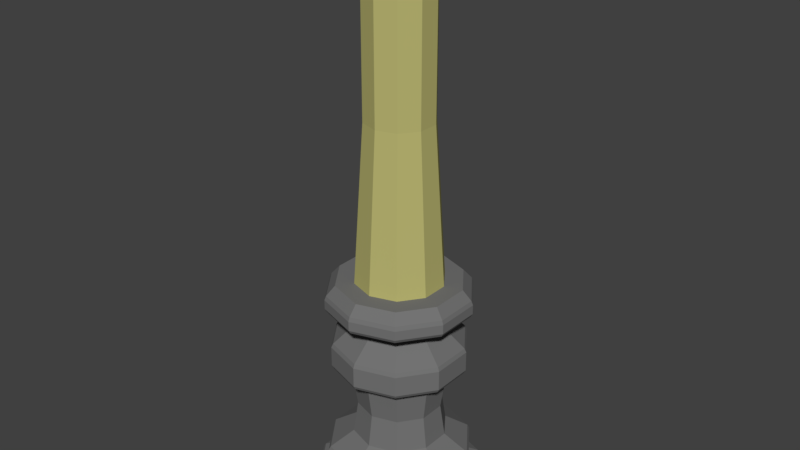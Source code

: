 # Source: Candle.blend  (saved by Blender 2.79.0; exported with 4.5.12 LTS)
import bpy
from mathutils import Matrix  # noqa: F401  (used for matrix-valued properties, if any)

bpy.ops.wm.read_factory_settings(use_empty=True)
scene = bpy.context.scene
scene.name = 'Scene'

# ---- collections
col_collection_1 = bpy.data.collections.new('Collection 1'); scene.collection.children.link(col_collection_1)

# ---- materials (node trees are filled in below, after node groups)
mat_wax = bpy.data.materials.new('Wax')
mat_wax.alpha_threshold = 0.0
mat_wax.use_transparent_shadow = False
mat_wax.diffuse_color = (0.4969, 0.4711, 0.1717, 1.0)
mat_wax.roughness = 0.5
mat_wax.line_color = (0.0, 0.0, 0.0, 1.0)
mat_iron = bpy.data.materials.new('Iron')
mat_iron.alpha_threshold = 0.0
mat_iron.use_transparent_shadow = False
mat_iron.diffuse_color = (0.1734, 0.1734, 0.1734, 1.0)
mat_iron.roughness = 0.5

# ---- material node trees

# ---- world
world_world = bpy.data.worlds.new('World'); scene.world = world_world
world_world.color = (0.05088, 0.05088, 0.05088)
world_world.use_sun_shadow = False
world_world.sun_shadow_jitter_overblur = 0.0
world_world.cycles.sampling_method = 'MANUAL'

# ---- meshes
me_cylinder_001 = bpy.data.meshes.new('Cylinder.001')
me_cylinder_001.from_pydata([(0.3599, 0.4953, 2.384e-07), (7.595e-10, 0.6123, 2.384e-07), (0.5823, 0.1892, 2.384e-07), (0.5823, -0.1892, 2.384e-07), (0.3599, -0.4953, 2.384e-07), (3.315e-08, -0.6123, 2.384e-07), (-0.3599, -0.4953, 2.384e-07), (-0.5823, -0.1892, 2.384e-07), (-0.5823, 0.1892, 2.384e-07), (-0.3599, 0.4953, 2.384e-07), (0.06559, 0.09028, 4.43), (-6.2e-08, 0.1116, 4.43), (0.1061, 0.03448, 4.43), (0.1061, -0.03448, 4.43), (0.06559, -0.09028, 4.43), (1.9e-07, -0.1116, 4.43), (-0.06559, -0.09028, 4.43), (-0.1061, -0.03448, 4.43), (-0.1061, 0.03448, 4.43), (-0.06559, 0.09028, 4.43), (0.2762, 0.3801, 4.241), (5.828e-10, 0.4699, 4.241), (0.4469, 0.1452, 4.241), (0.4469, -0.1452, 4.241), (0.2762, -0.3801, 4.241), (2.544e-08, -0.4699, 4.241), (-0.2762, -0.3801, 4.241), (-0.4469, -0.1452, 4.241), (-0.4469, 0.1452, 4.241), (-0.2762, 0.3801, 4.241), (0.06559, 0.09028, 4.816), (-6.2e-08, 0.1116, 4.816), (0.1061, 0.03448, 4.816), (0.1061, -0.03448, 4.816), (0.06559, -0.09028, 4.816), (1.9e-07, -0.1116, 4.816), (-0.06559, -0.09028, 4.816), (-0.1061, -0.03448, 4.816), (-0.1061, 0.03448, 4.816), (-0.06559, 0.09028, 4.816), (0.1799, 0.5538, 2.384e-07), (0.4711, 0.3423, 2.384e-07), (0.5823, -4.47e-08, 2.384e-07), (0.4711, -0.3423, 2.384e-07), (0.1799, -0.5538, 2.384e-07), (-0.1799, -0.5538, 2.384e-07), (-0.4711, -0.3423, 2.384e-07), (-0.5823, -1.49e-08, 2.384e-07), (-0.4711, 0.3423, 2.384e-07), (-0.1799, 0.5538, 2.384e-07), (0.1381, 0.425, 4.241), (0.3615, 0.2627, 4.241), (0.4469, -3.396e-08, 4.241), (0.3615, -0.2627, 4.241), (0.1381, -0.425, 4.241), (-0.1381, -0.425, 4.241), (-0.3615, -0.2627, 4.241), (-0.4469, -1.109e-08, 4.241), (-0.3615, 0.2627, 4.241), (-0.1381, 0.425, 4.241), (-0.4469, 0.1452, 2.221), (-0.2762, 0.3801, 2.221), (2.544e-08, -0.4699, 2.221), (-0.2762, -0.3801, 2.221), (0.4469, 0.1452, 2.221), (0.4469, -0.1452, 2.221), (5.828e-10, 0.4699, 2.221), (-0.4469, -0.1452, 2.221), (0.2762, -0.3801, 2.221), (0.2762, 0.3801, 2.221), (0.3615, 0.2627, 2.221), (0.1381, -0.425, 2.221), (-0.4469, -1.109e-08, 2.221), (0.1381, 0.425, 2.221), (0.3615, -0.2627, 2.221), (-0.3615, -0.2627, 2.221), (-0.1381, 0.425, 2.221), (0.4469, -3.396e-08, 2.221), (-0.1381, -0.425, 2.221), (-0.3615, 0.2627, 2.221)], [], [(0, 41, 2, 42, 3, 43, 4, 44, 5, 45, 6, 46, 7, 47, 8, 48, 9, 49, 1, 40), (13, 12, 32, 33), (79, 60, 28, 58), (78, 62, 25, 55), (77, 64, 22, 52), (76, 61, 29, 59), (75, 63, 26, 56), (74, 65, 23, 53), (73, 66, 21, 50), (72, 67, 27, 57), (71, 68, 24, 54), (70, 69, 20, 51), (11, 10, 20, 50, 21), (10, 12, 22, 51, 20), (12, 13, 23, 52, 22), (13, 14, 24, 53, 23), (14, 15, 25, 54, 24), (15, 16, 26, 55, 25), (16, 17, 27, 56, 26), (17, 18, 28, 57, 27), (18, 19, 29, 58, 28), (19, 11, 21, 59, 29), (30, 31, 39, 38, 37, 36, 35, 34, 33, 32), (11, 19, 39, 31), (17, 16, 36, 37), (14, 13, 33, 34), (10, 11, 31, 30), (18, 17, 37, 38), (15, 14, 34, 35), (12, 10, 30, 32), (19, 18, 38, 39), (16, 15, 35, 36), (64, 70, 51, 22), (2, 41, 70, 64), (41, 0, 69, 70), (62, 71, 54, 25), (5, 44, 71, 62), (44, 4, 68, 71), (60, 72, 57, 28), (8, 47, 72, 60), (47, 7, 67, 72), (69, 73, 50, 20), (0, 40, 73, 69), (40, 1, 66, 73), (68, 74, 53, 24), (4, 43, 74, 68), (43, 3, 65, 74), (67, 75, 56, 27), (7, 46, 75, 67), (46, 6, 63, 75), (66, 76, 59, 21), (1, 49, 76, 66), (49, 9, 61, 76), (65, 77, 52, 23), (3, 42, 77, 65), (42, 2, 64, 77), (63, 78, 55, 26), (6, 45, 78, 63), (45, 5, 62, 78), (61, 79, 58, 29), (9, 48, 79, 61), (48, 8, 60, 79)])
me_cylinder_001.materials.append(mat_wax)
me_cylinder_001.use_remesh_preserve_volume = False
me_cylinder_001.use_remesh_preserve_attributes = False
me_cylinder_001.use_mirror_vertex_groups = False
me_cylinder_001.update()
me_cylinder = bpy.data.meshes.new('Cylinder')
me_cylinder.from_pydata([(-6.57e-09, 1.2, -0.2), (5.626e-09, 0.8112, 0.1958), (0.7056, 0.9712, -0.2), (0.4768, 0.6563, 0.1958), (1.142, 0.371, -0.2), (0.7715, 0.2507, 0.1958), (1.142, -0.371, -0.2), (0.7715, -0.2507, 0.1958), (0.7056, -0.9712, -0.2), (0.4768, -0.6563, 0.1958), (-1.115e-07, -1.2, -0.2), (-6.529e-08, -0.8112, 0.1958), (-0.7056, -0.9712, -0.2), (-0.4768, -0.6563, 0.1958), (-1.142, -0.371, -0.2), (-0.7715, -0.2507, 0.1958), (-1.142, 0.371, -0.2), (-0.7715, 0.2507, 0.1958), (-0.7056, 0.9712, -0.2), (-0.4768, 0.6563, 0.1958), (0.3891, 0.5355, 0.7232), (4.629e-09, 0.6619, 0.7232), (0.6296, 0.2046, 0.7232), (0.6296, -0.2046, 0.7232), (0.3891, -0.5355, 0.7232), (-5.324e-08, -0.6619, 0.7232), (-0.3891, -0.5355, 0.7232), (-0.6296, -0.2046, 0.7232), (-0.6296, 0.2046, 0.7232), (-0.3891, 0.5355, 0.7232), (0.3891, 0.5355, 1.631), (4.629e-09, 0.6619, 1.631), (0.6296, 0.2046, 1.631), (0.6296, -0.2046, 1.631), (0.3891, -0.5355, 1.631), (-5.324e-08, -0.6619, 1.631), (-0.3891, -0.5355, 1.631), (-0.6296, -0.2046, 1.631), (-0.6296, 0.2046, 1.631), (-0.3891, 0.5355, 1.631), (0.5645, -0.1834, 1.177), (0.3489, -0.4802, 1.177), (3.742e-09, 0.5936, 1.177), (0.3489, 0.4802, 1.177), (-0.5645, -0.1834, 1.177), (-0.5645, 0.1834, 1.177), (-4.815e-08, -0.5936, 1.177), (0.5645, 0.1834, 1.177), (-0.3489, 0.4802, 1.177), (-0.3489, -0.4802, 1.177), (0.3426, 0.4716, 2.476), (-2.402e-08, 0.5829, 2.476), (0.5544, 0.1801, 2.476), (0.5544, -0.1801, 2.476), (0.3426, -0.4716, 2.476), (-7.499e-08, -0.5829, 2.476), (-0.3426, -0.4716, 2.476), (-0.5544, -0.1801, 2.476), (-0.5544, 0.1801, 2.476), (-0.3426, 0.4716, 2.476), (0.3599, 0.4953, 3.069), (-6.779e-08, 0.6123, 3.069), (0.5823, 0.1892, 3.069), (0.5823, -0.1892, 3.069), (0.3599, -0.4953, 3.069), (-3.539e-08, -0.6123, 3.069), (-0.3599, -0.4953, 3.069), (-0.5823, -0.1892, 3.069), (-0.5823, 0.1892, 3.069), (-0.3599, 0.4953, 3.069), (0.5104, 0.7025, 3.069), (-2.767e-08, 0.8683, 3.069), (0.8258, 0.2683, 3.069), (0.8258, -0.2683, 3.069), (0.5104, -0.7025, 3.069), (-1.036e-07, -0.8683, 3.069), (-0.5104, -0.7025, 3.069), (-0.8258, -0.2683, 3.069), (-0.8258, 0.2683, 3.069), (-0.5104, 0.7025, 3.069), (-5.615e-09, 1.17, 0.01533), (-6.57e-09, 1.2, -0.03279), (0.7056, 0.9712, -0.03279), (0.6877, 0.9465, 0.01533), (1.142, 0.371, -0.03279), (1.113, 0.3615, 0.01533), (1.142, -0.371, -0.03279), (1.113, -0.3615, 0.01533), (0.7056, -0.9712, -0.03279), (0.6877, -0.9465, 0.01533), (-1.115e-07, -1.2, -0.03279), (-1.079e-07, -1.17, 0.01533), (-0.7056, -0.9712, -0.03279), (-0.6877, -0.9465, 0.01533), (-1.142, -0.371, -0.03279), (-1.113, -0.3615, 0.01533), (-1.142, 0.371, -0.03279), (-1.113, 0.3615, 0.01533), (-0.7056, 0.9712, -0.03279), (-0.6877, 0.9465, 0.01533), (0.6021, 0.8287, 0.3389), (0.5843, 0.8042, 0.2905), (5.589e-09, 0.9941, 0.2905), (5.583e-09, 1.024, 0.3389), (0.9742, 0.3165, 0.3389), (0.9454, 0.3072, 0.2905), (0.9742, -0.3165, 0.3389), (0.9454, -0.3072, 0.2905), (0.6021, -0.8287, 0.3389), (0.5843, -0.8042, 0.2905), (-8.397e-08, -1.024, 0.3389), (-8.132e-08, -0.9941, 0.2905), (-0.6021, -0.8287, 0.3389), (-0.5843, -0.8042, 0.2905), (-0.9742, -0.3165, 0.3389), (-0.9454, -0.3072, 0.2905), (-0.9742, 0.3165, 0.3389), (-0.9454, 0.3072, 0.2905), (-0.6021, 0.8287, 0.3389), (-0.5843, 0.8042, 0.2905), (0.5855, 0.8058, 0.5024), (0.6021, 0.8287, 0.4509), (5.583e-09, 1.024, 0.4509), (5.508e-09, 0.996, 0.5024), (0.9473, 0.3078, 0.5024), (0.9742, 0.3165, 0.4509), (0.9473, -0.3078, 0.5024), (0.9742, -0.3165, 0.4509), (0.5855, -0.8058, 0.5024), (0.6021, -0.8287, 0.4509), (-8.157e-08, -0.996, 0.5024), (-8.397e-08, -1.024, 0.4509), (-0.5855, -0.8058, 0.5024), (-0.6021, -0.8287, 0.4509), (-0.9473, -0.3078, 0.5024), (-0.9742, -0.3165, 0.4509), (-0.9473, 0.3078, 0.5024), (-0.9742, 0.3165, 0.4509), (-0.5855, 0.8058, 0.5024), (-0.6021, 0.8287, 0.4509), (0.5536, 0.7619, 1.849), (0.5369, 0.739, 1.798), (1.636e-09, 0.9135, 1.798), (-1.7e-09, 0.9418, 1.849), (0.8957, 0.291, 1.849), (0.8688, 0.2823, 1.798), (0.8957, -0.291, 1.849), (0.8688, -0.2823, 1.798), (0.5536, -0.7619, 1.849), (0.5369, -0.739, 1.798), (-8.403e-08, -0.9418, 1.849), (-7.823e-08, -0.9135, 1.798), (-0.5536, -0.7619, 1.849), (-0.5369, -0.739, 1.798), (-0.8957, -0.291, 1.849), (-0.8688, -0.2823, 1.798), (-0.8957, 0.291, 1.849), (-0.8688, 0.2823, 1.798), (-0.5536, 0.7619, 1.849), (-0.5369, 0.739, 1.798), (0.5386, 0.7413, 2.188), (0.5536, 0.7619, 2.133), (-2.76e-08, 0.9418, 2.133), (-3.013e-08, 0.9163, 2.188), (0.8714, 0.2831, 2.188), (0.8957, 0.291, 2.133), (0.8714, -0.2831, 2.188), (0.8957, -0.291, 2.133), (0.5386, -0.7413, 2.188), (0.5536, -0.7619, 2.133), (-1.102e-07, -0.9163, 2.188), (-1.099e-07, -0.9418, 2.133), (-0.5386, -0.7413, 2.188), (-0.5536, -0.7619, 2.133), (-0.8714, -0.2831, 2.188), (-0.8957, -0.291, 2.133), (-0.8714, 0.2831, 2.188), (-0.8957, 0.291, 2.133), (-0.5386, 0.7413, 2.188), (-0.5536, 0.7619, 2.133), (0.5946, 0.8184, 2.742), (0.577, 0.7942, 2.692), (-7.844e-09, 0.9816, 2.692), (-7.928e-09, 1.012, 2.742), (0.9621, 0.3126, 2.742), (0.9336, 0.3033, 2.692), (0.9621, -0.3126, 2.742), (0.9336, -0.3033, 2.692), (0.5946, -0.8184, 2.742), (0.577, -0.7942, 2.692), (-9.636e-08, -1.012, 2.742), (-9.366e-08, -0.9816, 2.692), (-0.5946, -0.8184, 2.742), (-0.577, -0.7942, 2.692), (-0.9621, -0.3126, 2.742), (-0.9336, -0.3033, 2.692), (-0.9621, 0.3126, 2.742), (-0.9336, 0.3033, 2.692), (-0.5946, 0.8184, 2.742), (-0.577, 0.7942, 2.692), (0.5815, 0.8004, 2.932), (0.5946, 0.8184, 2.874), (-1.32e-08, 1.012, 2.874), (-1.654e-08, 0.9894, 2.932), (0.941, 0.3057, 2.932), (0.9621, 0.3126, 2.874), (0.941, -0.3057, 2.932), (0.9621, -0.3126, 2.874), (0.5815, -0.8004, 2.932), (0.5946, -0.8184, 2.874), (-1.03e-07, -0.9894, 2.932), (-1.016e-07, -1.012, 2.874), (-0.5815, -0.8004, 2.932), (-0.5946, -0.8184, 2.874), (-0.941, -0.3057, 2.932), (-0.9621, -0.3126, 2.874), (-0.941, 0.3057, 2.932), (-0.9621, 0.3126, 2.874), (-0.5815, 0.8004, 2.932), (-0.5946, 0.8184, 2.874)], [], [(18, 98, 81, 0), (4, 84, 86, 6), (6, 86, 88, 8), (8, 88, 90, 10), (10, 90, 92, 12), (12, 92, 94, 14), (14, 94, 96, 16), (16, 96, 98, 18), (108, 106, 127, 129), (100, 103, 122, 121), (0, 81, 82, 2), (0, 2, 4, 6, 8, 10, 12, 14, 16, 18), (2, 82, 84, 4), (97, 17, 19, 99), (95, 15, 17, 97), (93, 13, 15, 95), (91, 11, 13, 93), (89, 9, 11, 91), (87, 7, 9, 89), (85, 5, 7, 87), (83, 3, 5, 85), (80, 1, 3, 83), (106, 104, 125, 127), (3, 1, 102, 101), (103, 118, 139, 122), (120, 123, 21, 20), (118, 116, 137, 139), (116, 114, 135, 137), (114, 112, 133, 135), (112, 110, 131, 133), (110, 108, 129, 131), (104, 100, 121, 125), (136, 134, 27, 28), (15, 13, 113, 115), (9, 7, 107, 109), (5, 3, 101, 105), (17, 15, 115, 117), (11, 9, 109, 111), (1, 19, 119, 102), (19, 17, 117, 119), (13, 11, 111, 113), (7, 5, 105, 107), (41, 40, 33, 34), (130, 128, 24, 25), (124, 120, 20, 22), (138, 136, 28, 29), (132, 130, 25, 26), (123, 138, 29, 21), (140, 143, 162, 161), (134, 132, 26, 27), (128, 126, 23, 24), (126, 124, 22, 23), (144, 140, 161, 165), (43, 42, 31, 30), (45, 44, 37, 38), (46, 41, 34, 35), (47, 43, 30, 32), (48, 45, 38, 39), (49, 46, 35, 36), (40, 47, 32, 33), (42, 48, 39, 31), (44, 49, 36, 37), (27, 26, 49, 44), (21, 29, 48, 42), (23, 22, 47, 40), (26, 25, 46, 49), (29, 28, 45, 48), (22, 20, 43, 47), (25, 24, 41, 46), (28, 27, 44, 45), (20, 21, 42, 43), (24, 23, 40, 41), (143, 158, 179, 162), (158, 156, 177, 179), (152, 150, 171, 173), (30, 31, 142, 141), (160, 163, 51, 50), (154, 152, 173, 175), (148, 146, 167, 169), (146, 144, 165, 167), (156, 154, 175, 177), (150, 148, 169, 171), (180, 183, 202, 201), (39, 38, 157, 159), (36, 35, 151, 153), (33, 32, 145, 147), (31, 39, 159, 142), (37, 36, 153, 155), (34, 33, 147, 149), (32, 30, 141, 145), (38, 37, 155, 157), (35, 34, 149, 151), (194, 192, 213, 215), (174, 172, 56, 57), (168, 166, 53, 54), (166, 164, 52, 53), (176, 174, 57, 58), (170, 168, 54, 55), (164, 160, 50, 52), (178, 176, 58, 59), (172, 170, 55, 56), (163, 178, 59, 51), (188, 186, 207, 209), (186, 184, 205, 207), (53, 52, 185, 187), (196, 194, 215, 217), (190, 188, 209, 211), (184, 180, 201, 205), (198, 196, 217, 219), (192, 190, 211, 213), (50, 51, 182, 181), (200, 203, 71, 70), (216, 214, 77, 78), (51, 59, 199, 182), (57, 56, 193, 195), (54, 53, 187, 189), (52, 50, 181, 185), (58, 57, 195, 197), (55, 54, 189, 191), (183, 198, 219, 202), (59, 58, 197, 199), (56, 55, 191, 193), (210, 208, 74, 75), (204, 200, 70, 72), (218, 216, 78, 79), (212, 210, 75, 76), (203, 218, 79, 71), (214, 212, 76, 77), (208, 206, 73, 74), (206, 204, 72, 73), (61, 60, 70, 71), (60, 62, 72, 70), (62, 63, 73, 72), (63, 64, 74, 73), (64, 65, 75, 74), (65, 66, 76, 75), (66, 67, 77, 76), (67, 68, 78, 77), (68, 69, 79, 78), (69, 61, 71, 79), (99, 80, 81, 98), (97, 99, 98, 96), (95, 97, 96, 94), (93, 95, 94, 92), (91, 93, 92, 90), (89, 91, 90, 88), (87, 89, 88, 86), (85, 87, 86, 84), (83, 85, 84, 82), (80, 83, 82, 81), (101, 102, 103, 100), (105, 101, 100, 104), (107, 105, 104, 106), (109, 107, 106, 108), (111, 109, 108, 110), (113, 111, 110, 112), (115, 113, 112, 114), (117, 115, 114, 116), (119, 117, 116, 118), (102, 119, 118, 103), (121, 122, 123, 120), (125, 121, 120, 124), (127, 125, 124, 126), (129, 127, 126, 128), (131, 129, 128, 130), (133, 131, 130, 132), (135, 133, 132, 134), (137, 135, 134, 136), (139, 137, 136, 138), (122, 139, 138, 123), (141, 142, 143, 140), (145, 141, 140, 144), (147, 145, 144, 146), (149, 147, 146, 148), (151, 149, 148, 150), (153, 151, 150, 152), (155, 153, 152, 154), (157, 155, 154, 156), (159, 157, 156, 158), (142, 159, 158, 143), (161, 162, 163, 160), (165, 161, 160, 164), (167, 165, 164, 166), (169, 167, 166, 168), (171, 169, 168, 170), (173, 171, 170, 172), (175, 173, 172, 174), (177, 175, 174, 176), (179, 177, 176, 178), (162, 179, 178, 163), (181, 182, 183, 180), (185, 181, 180, 184), (187, 185, 184, 186), (189, 187, 186, 188), (191, 189, 188, 190), (193, 191, 190, 192), (195, 193, 192, 194), (197, 195, 194, 196), (199, 197, 196, 198), (182, 199, 198, 183), (201, 202, 203, 200), (205, 201, 200, 204), (207, 205, 204, 206), (209, 207, 206, 208), (211, 209, 208, 210), (213, 211, 210, 212), (215, 213, 212, 214), (217, 215, 214, 216), (219, 217, 216, 218), (202, 219, 218, 203), (99, 19, 1, 80)])
me_cylinder.materials.append(mat_iron)
me_cylinder.use_remesh_preserve_volume = False
me_cylinder.use_remesh_preserve_attributes = False
me_cylinder.use_mirror_vertex_groups = False
me_cylinder.update()

# ---- objects
ob_candle = bpy.data.objects.new('Candle', me_cylinder_001)
ob_candle_holder = bpy.data.objects.new('Candle Holder', me_cylinder)

# ---- transforms, parenting, visibility, modifiers, constraints
ob_candle.location = (-6.855e-08, -5.96e-09, 3.269)
ob_candle.lineart.crease_threshold = 0.0
ob_candle_holder.location = (0.0, 0.0, 0.2)
ob_candle_holder.lineart.crease_threshold = 0.0

# ---- collection membership
col_collection_1.objects.link(ob_candle)
col_collection_1.objects.link(ob_candle_holder)

# ---- scene / render settings (as saved in the file)
scene.frame_start = 1; scene.frame_end = 250; scene.frame_set(0)
scene.render.engine = 'BLENDER_EEVEE_NEXT'
scene.render.resolution_percentage = 50
scene.render.dither_intensity = 0.0
scene.cycles.use_denoising = False
scene.cycles.samples = 128
scene.cycles.sampling_pattern = 'TABULATED_SOBOL'
scene.cycles.use_adaptive_sampling = False
scene.cycles.use_light_tree = False
scene.cycles.blur_glossy = 0.0
scene.cycles.sample_clamp_indirect = 0.0
scene.view_settings.view_transform = 'Standard'
bpy.context.view_layer.update()

# ---- added for rendering (the .blend has no active camera and no usable light): camera, sun
cam_auto = bpy.data.cameras.new('AutoCamera')
cam_auto.lens = 50.0
cam_auto.sensor_width = 36.0
cam_auto.clip_end = 1000.0
ob_auto_camera = bpy.data.objects.new('AutoCamera', cam_auto)
scene.collection.objects.link(ob_auto_camera)
ob_auto_camera.location = (8.08454, -9.70145, 10.5103)
ob_auto_camera.rotation_euler = (1.09748, -7.21219e-08, 0.694738)
scene.camera = ob_auto_camera
light_auto_sun = bpy.data.lights.new('AutoSun', 'SUN')
light_auto_sun.energy = 3.0
light_auto_sun.angle = 0.0523599
ob_auto_sun = bpy.data.objects.new('AutoSun', light_auto_sun)
scene.collection.objects.link(ob_auto_sun)
ob_auto_sun.rotation_euler = (0.872665, 0.174533, 0.523599)
bpy.context.view_layer.update()
